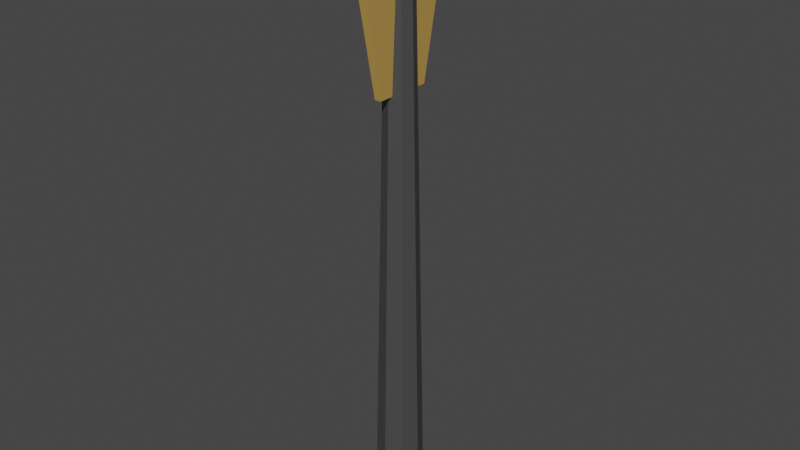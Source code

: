 # Source: oartest.blend  (saved by Blender 2.93.20; exported with 4.5.12 LTS)
import bpy
from mathutils import Matrix  # noqa: F401  (used for matrix-valued properties, if any)

bpy.ops.wm.read_factory_settings(use_empty=True)
scene = bpy.context.scene
scene.name = 'Scene'

# ---- collections
col_collection = bpy.data.collections.new('Collection'); scene.collection.children.link(col_collection)

# ---- materials (node trees are filled in below, after node groups)
mat_material = bpy.data.materials.new('Material')
mat_material.alpha_threshold = 0.0
mat_material.use_transparent_shadow = False
mat_material.line_color = (0.0, 0.0, 0.0, 1.0)
mat_material_001 = bpy.data.materials.new('Material.001')
mat_material_001.use_transparent_shadow = False

# ---- material node trees
mat_material.use_nodes = True; mat_material.node_tree.nodes.clear()
_N = mat_material.node_tree.nodes; _L = mat_material.node_tree.links
n0 = _N.new('ShaderNodeOutputMaterial'); n0.name = 'Material Output'; n0.location = (300, 300)
n1 = _N.new('ShaderNodeBsdfPrincipled'); n1.name = 'Principled BSDF'; n1.location = (10, 300)
n1.distribution = 'GGX'
n1.subsurface_method = 'BURLEY'
n1.inputs[0].default_value = (0.06299, 0.06299, 0.06299, 1.0)
n1.inputs[2].default_value = 0.4
n1.inputs[3].default_value = 1.45
n1.inputs[27].default_value = (0.0, 0.0, 0.0, 1.0)
n1.inputs[28].default_value = 1.0
_L.new(n1.outputs[0], n0.inputs[0])
n0.is_active_output = True
mat_material_001.use_nodes = True; mat_material_001.node_tree.nodes.clear()
_N = mat_material_001.node_tree.nodes; _L = mat_material_001.node_tree.links
n0 = _N.new('ShaderNodeBsdfPrincipled'); n0.name = 'Principled BSDF'; n0.location = (10, 300)
n0.distribution = 'GGX'
n0.subsurface_method = 'BURLEY'
n0.inputs[0].default_value = (0.5039, 0.3006, 0.07514, 1.0)
n0.inputs[3].default_value = 1.45
n0.inputs[27].default_value = (0.0, 0.0, 0.0, 1.0)
n0.inputs[28].default_value = 1.0
n1 = _N.new('ShaderNodeOutputMaterial'); n1.name = 'Material Output'; n1.location = (300, 300)
_L.new(n0.outputs[0], n1.inputs[0])
n1.is_active_output = True

# ---- world
world_world = bpy.data.worlds.new('World'); scene.world = world_world
world_world.use_nodes = True; world_world.node_tree.nodes.clear()
_N = world_world.node_tree.nodes; _L = world_world.node_tree.links
n0 = _N.new('ShaderNodeOutputWorld'); n0.name = 'World Output'; n0.location = (300, 300)
n1 = _N.new('ShaderNodeBackground'); n1.name = 'Background'; n1.location = (10, 300)
n1.inputs[0].default_value = (0.05088, 0.05088, 0.05088, 1.0)
_L.new(n1.outputs[0], n0.inputs[0])
n0.is_active_output = True
world_world.color = (0.05088, 0.05088, 0.05088)
world_world.use_sun_shadow = False
world_world.sun_shadow_jitter_overblur = 0.0

# ---- meshes
me_cylinder = bpy.data.meshes.new('Cylinder')
me_cylinder.from_pydata([(1.516e-08, 0.3875, 0.0006402), (1.179e-08, 0.4907, 1.0), (0.274, 0.274, 0.0006402), (0.347, 0.347, 1.0), (0.3875, -1.578e-08, 0.0006402), (0.4907, -2.538e-08, 1.0), (0.274, -0.274, 0.0006402), (0.347, -0.347, 1.0), (-1.872e-08, -0.3875, 0.0006402), (-3.111e-08, -0.4907, 1.0), (-0.274, -0.274, 0.0006402), (-0.347, -0.347, 1.0), (-0.3875, 5.782e-09, 0.0006402), (-0.4907, 1.922e-09, 1.0), (-0.274, 0.274, 0.0006402), (-0.347, 0.347, 1.0), (0.0, 1.0, 0.0), (0.7071, 0.7071, 0.0), (1.0, -4.371e-08, 0.0), (0.7071, -0.7071, 0.0), (-8.742e-08, -1.0, 0.0), (-0.7071, -0.7071, 0.0), (-1.0, 1.192e-08, 0.0), (-0.7071, 0.7071, 0.0)], [], [(16, 1, 3, 17), (17, 3, 5, 18), (18, 5, 7, 19), (19, 7, 9, 20), (20, 9, 11, 21), (21, 11, 13, 22), (3, 1, 15, 13, 11, 9, 7, 5), (22, 13, 15, 23), (23, 15, 1, 16), (0, 2, 4, 6, 8, 10, 12, 14), (14, 23, 16, 0), (12, 22, 23, 14), (10, 21, 22, 12), (8, 20, 21, 10), (6, 19, 20, 8), (4, 18, 19, 6), (2, 17, 18, 4), (0, 16, 17, 2)])
_uv = me_cylinder.uv_layers.new(name='UVMap')
_uv.uv.foreach_set('vector', [1.0, 0.75, 1.0, 1.0, 0.875, 1.0, 0.875, 0.75, 0.875, 0.75, 0.875, 1.0, 0.75, 1.0, 0.75, 0.75, 0.75, 0.75, 0.75, 1.0, 0.625, 1.0, 0.625, 0.75, 0.625, 0.75, 0.625, 1.0, 0.5, 1.0, 0.5, 0.75, 0.5, 0.75, 0.5, 1.0, 0.375, 1.0, 0.375, 0.75, 0.375, 0.75, 0.375, 1.0, 0.25, 1.0, 0.25, 0.75, 0.4197, 0.4197, 0.25, 0.49, 0.08029, 0.4197, 0.01, 0.25, 0.08029, 0.08029, 0.25, 0.01, 0.4197, 0.08029, 0.49, 0.25, 0.25, 0.75, 0.25, 1.0, 0.125, 1.0, 0.125, 0.75, 0.125, 0.75, 0.125, 1.0, 0.0, 1.0, 0.0, 0.75, 0.75, 0.49, 0.9197, 0.4197, 0.99, 0.25, 0.9197, 0.08029, 0.75, 0.01, 0.5803, 0.08029, 0.51, 0.25, 0.5803, 0.4197, 0.125, 0.5, 0.125, 0.75, 0.0, 0.75, 0.0, 0.5, 0.25, 0.5, 0.25, 0.75, 0.125, 0.75, 0.125, 0.5, 0.375, 0.5, 0.375, 0.75, 0.25, 0.75, 0.25, 0.5, 0.5, 0.5, 0.5, 0.75, 0.375, 0.75, 0.375, 0.5, 0.625, 0.5, 0.625, 0.75, 0.5, 0.75, 0.5, 0.5, 0.75, 0.5, 0.75, 0.75, 0.625, 0.75, 0.625, 0.5, 0.875, 0.5, 0.875, 0.75, 0.75, 0.75, 0.75, 0.5, 1.0, 0.5, 1.0, 0.75, 0.875, 0.75, 0.875, 0.5])
me_cylinder.materials.append(mat_material)
me_cylinder.use_remesh_fix_poles = True
me_cylinder.use_remesh_preserve_attributes = False
me_cylinder.update()
me_cube_001 = bpy.data.meshes.new('Cube.001')
me_cube_001.from_pydata([(-0.5345, -0.5345, -1.0), (-0.8959, -0.8959, 0.7902), (-0.5345, 0.5345, -1.0), (-0.8959, 0.8959, 0.7902), (0.5345, -0.5345, -1.0), (0.8959, -0.8959, 0.7902), (0.5345, 0.5345, -1.0), (0.8959, 0.8959, 0.7902), (-1.012, -1.012, 0.6185), (-1.012, 1.012, 0.6185), (1.012, 1.012, 0.6185), (1.012, -1.012, 0.6185), (-0.5345, -0.2149, -1.0), (-1.124, -0.452, 1.0), (0.5345, -0.2149, -1.0), (1.124, -0.452, 1.0), (1.012, -0.4068, 0.6185), (-1.012, -0.4068, 0.6185), (-1.124, 0.3971, 1.0), (0.5345, 0.1888, -1.0), (-1.012, 0.3574, 0.6185), (-0.5345, 0.1888, -1.0), (1.124, 0.3971, 1.0), (1.012, 0.3574, 0.6185)], [], [(20, 18, 3, 9), (9, 3, 7, 10), (16, 15, 5, 11), (11, 5, 1, 8), (12, 14, 4, 0), (15, 13, 1, 5), (4, 11, 8, 0), (14, 16, 11, 4), (2, 9, 10, 6), (21, 20, 9, 2), (0, 8, 17, 12), (19, 23, 16, 14), (22, 18, 13, 15), (21, 19, 14, 12), (23, 22, 15, 16), (8, 1, 13, 17), (10, 7, 22, 23), (2, 6, 19, 21), (7, 3, 18, 22), (6, 10, 23, 19), (12, 17, 20, 21), (17, 13, 18, 20)])
_uv = me_cube_001.uv_layers.new(name='UVMap')
_uv.uv.foreach_set('vector', [0.5773, 0.1692, 0.625, 0.1692, 0.625, 0.25, 0.5773, 0.25, 0.5773, 0.25, 0.625, 0.25, 0.625, 0.5, 0.5773, 0.5, 0.5773, 0.6753, 0.625, 0.6753, 0.625, 0.75, 0.5773, 0.75, 0.5773, 0.75, 0.625, 0.75, 0.625, 1.0, 0.5773, 1.0, 0.125, 0.6753, 0.375, 0.6753, 0.375, 0.75, 0.125, 0.75, 0.625, 0.6753, 0.875, 0.6753, 0.875, 0.75, 0.625, 0.75, 0.375, 0.75, 0.5773, 0.75, 0.5773, 1.0, 0.375, 1.0, 0.375, 0.6753, 0.5773, 0.6753, 0.5773, 0.75, 0.375, 0.75, 0.375, 0.25, 0.5773, 0.25, 0.5773, 0.5, 0.375, 0.5, 0.375, 0.1692, 0.5773, 0.1692, 0.5773, 0.25, 0.375, 0.25, 0.375, 0.0, 0.5773, 0.0, 0.5773, 0.07474, 0.375, 0.07474, 0.375, 0.5808, 0.5773, 0.5808, 0.5773, 0.6753, 0.375, 0.6753, 0.625, 0.5808, 0.875, 0.5808, 0.875, 0.6753, 0.625, 0.6753, 0.125, 0.5808, 0.375, 0.5808, 0.375, 0.6753, 0.125, 0.6753, 0.5773, 0.5808, 0.625, 0.5808, 0.625, 0.6753, 0.5773, 0.6753, 0.5773, 0.0, 0.625, 0.0, 0.625, 0.07474, 0.5773, 0.07474, 0.5773, 0.5, 0.625, 0.5, 0.625, 0.5808, 0.5773, 0.5808, 0.125, 0.5, 0.375, 0.5, 0.375, 0.5808, 0.125, 0.5808, 0.625, 0.5, 0.875, 0.5, 0.875, 0.5808, 0.625, 0.5808, 0.375, 0.5, 0.5773, 0.5, 0.5773, 0.5808, 0.375, 0.5808, 0.375, 0.07474, 0.5773, 0.07474, 0.5773, 0.1692, 0.375, 0.1692, 0.5773, 0.07474, 0.625, 0.07474, 0.625, 0.1692, 0.5773, 0.1692])
me_cube_001.materials.append(mat_material_001)
me_cube_001.use_remesh_fix_poles = True
me_cube_001.use_remesh_preserve_attributes = False
me_cube_001.update()

# ---- objects
ob_cylinder = bpy.data.objects.new('Cylinder', me_cylinder)
ob_cube = bpy.data.objects.new('Cube', me_cube_001)

# ---- transforms, parenting, visibility, modifiers, constraints
ob_cylinder.location = (0.0, 0.0, 0.0)
ob_cylinder.scale = (0.2414, 0.2414, 6.033)
ob_cube.location = (0.0, 0.0, 5.194)
ob_cube.scale = (0.05906, 0.5425, 0.8798)

# ---- collection membership
col_collection.objects.link(ob_cylinder)
col_collection.objects.link(ob_cube)

# ---- scene / render settings (as saved in the file)
scene.frame_start = 1; scene.frame_end = 250; scene.frame_set(1)
scene.render.engine = 'BLENDER_EEVEE_NEXT'
scene.cycles.use_denoising = False
scene.cycles.samples = 128
scene.cycles.sampling_pattern = 'TABULATED_SOBOL'
scene.cycles.use_adaptive_sampling = False
scene.cycles.use_light_tree = False
scene.view_settings.view_transform = 'Filmic'
bpy.context.view_layer.update()

# ---- added for rendering (the .blend has no active camera and no usable light): camera, sun
cam_auto = bpy.data.cameras.new('AutoCamera')
cam_auto.lens = 50.0
cam_auto.sensor_width = 36.0
cam_auto.clip_end = 1000.0
ob_auto_camera = bpy.data.objects.new('AutoCamera', cam_auto)
scene.collection.objects.link(ob_auto_camera)
ob_auto_camera.location = (5.72803, -6.87363, 7.61927)
ob_auto_camera.rotation_euler = (1.09748, -7.21219e-08, 0.694738)
scene.camera = ob_auto_camera
light_auto_sun = bpy.data.lights.new('AutoSun', 'SUN')
light_auto_sun.energy = 3.0
light_auto_sun.angle = 0.0523599
ob_auto_sun = bpy.data.objects.new('AutoSun', light_auto_sun)
scene.collection.objects.link(ob_auto_sun)
ob_auto_sun.rotation_euler = (0.872665, 0.174533, 0.523599)
bpy.context.view_layer.update()
